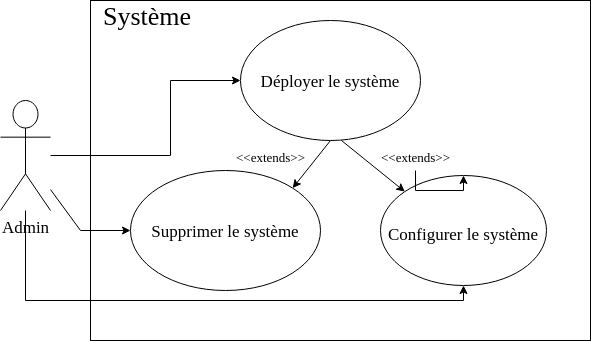

The diagram above was exported from draw.io. Its source (the exported page's mxGraphModel, read from the mxfile embedded in the PNG):
<mxGraphModel dx="782" dy="661" grid="1" gridSize="10" guides="1" tooltips="1" connect="1" arrows="1" fold="1" page="1" pageScale="1" pageWidth="827" pageHeight="1169" math="0" shadow="0">
  <root>
    <mxCell id="0" />
    <mxCell id="1" parent="0" />
    <mxCell id="GeCk1eoPQsIMOyCpoYhU-6" value="&lt;div style=&quot;font-size: 26px;&quot;&gt;&lt;font style=&quot;font-size: 26px;&quot; face=&quot;Times New Roman&quot;&gt;&amp;nbsp; Système &lt;br&gt;&lt;/font&gt;&lt;/div&gt;&lt;div style=&quot;font-size: 26px;&quot;&gt;&lt;font style=&quot;font-size: 26px;&quot; face=&quot;Times New Roman&quot;&gt;&lt;br&gt;&lt;/font&gt;&lt;/div&gt;" style="verticalAlign=top;align=left;overflow=fill;fontSize=12;fontFamily=Helvetica;html=1;" vertex="1" parent="1">
      <mxGeometry x="140" y="260" width="500" height="340" as="geometry" />
    </mxCell>
    <mxCell id="GeCk1eoPQsIMOyCpoYhU-7" value="&lt;div&gt;Admin&lt;/div&gt;" style="shape=umlActor;verticalLabelPosition=bottom;verticalAlign=top;html=1;fontFamily=Times New Roman;fontSize=17;" vertex="1" parent="1">
      <mxGeometry x="50" y="360" width="50" height="110" as="geometry" />
    </mxCell>
    <mxCell id="GeCk1eoPQsIMOyCpoYhU-12" value="Supprimer le système" style="ellipse;whiteSpace=wrap;html=1;rounded=1;fontFamily=Times New Roman;fontSize=17;" vertex="1" parent="1">
      <mxGeometry x="180" y="430" width="190" height="120" as="geometry" />
    </mxCell>
    <mxCell id="GeCk1eoPQsIMOyCpoYhU-13" value="&lt;font style=&quot;font-size: 17px;&quot;&gt;Configurer le système&lt;/font&gt;" style="ellipse;whiteSpace=wrap;html=1;rounded=1;fontFamily=Times New Roman;fontSize=26;" vertex="1" parent="1">
      <mxGeometry x="430" y="435" width="166" height="110" as="geometry" />
    </mxCell>
    <mxCell id="GeCk1eoPQsIMOyCpoYhU-14" value="" style="endArrow=classic;html=1;rounded=0;fontFamily=Times New Roman;fontSize=17;exitX=0.561;exitY=1;exitDx=0;exitDy=0;exitPerimeter=0;entryX=0;entryY=0;entryDx=0;entryDy=0;" edge="1" parent="1" source="GeCk1eoPQsIMOyCpoYhU-11" target="GeCk1eoPQsIMOyCpoYhU-13">
      <mxGeometry width="50" height="50" relative="1" as="geometry">
        <mxPoint x="390" y="410" as="sourcePoint" />
        <mxPoint x="440" y="360" as="targetPoint" />
      </mxGeometry>
    </mxCell>
    <mxCell id="GeCk1eoPQsIMOyCpoYhU-15" value="" style="endArrow=classic;html=1;rounded=0;fontFamily=Times New Roman;fontSize=17;exitX=0.5;exitY=1;exitDx=0;exitDy=0;entryX=1;entryY=0;entryDx=0;entryDy=0;" edge="1" parent="1" source="GeCk1eoPQsIMOyCpoYhU-11" target="GeCk1eoPQsIMOyCpoYhU-12">
      <mxGeometry width="50" height="50" relative="1" as="geometry">
        <mxPoint x="390" y="410" as="sourcePoint" />
        <mxPoint x="440" y="360" as="targetPoint" />
      </mxGeometry>
    </mxCell>
    <mxCell id="GeCk1eoPQsIMOyCpoYhU-16" value="&lt;font style=&quot;font-size: 13px;&quot;&gt;&amp;lt;&amp;lt;extends&amp;gt;&amp;gt;&lt;/font&gt;" style="text;html=1;align=center;verticalAlign=middle;resizable=0;points=[];autosize=1;strokeColor=none;fillColor=none;fontSize=17;fontFamily=Times New Roman;" vertex="1" parent="1">
      <mxGeometry x="275" y="400" width="90" height="30" as="geometry" />
    </mxCell>
    <mxCell id="GeCk1eoPQsIMOyCpoYhU-18" value="" style="edgeStyle=orthogonalEdgeStyle;rounded=0;orthogonalLoop=1;jettySize=auto;html=1;fontFamily=Times New Roman;fontSize=17;" edge="1" parent="1" source="GeCk1eoPQsIMOyCpoYhU-17" target="GeCk1eoPQsIMOyCpoYhU-13">
      <mxGeometry relative="1" as="geometry" />
    </mxCell>
    <mxCell id="GeCk1eoPQsIMOyCpoYhU-17" value="&lt;font style=&quot;font-size: 13px;&quot;&gt;&amp;lt;&amp;lt;extends&amp;gt;&amp;gt;&lt;/font&gt;" style="text;html=1;align=center;verticalAlign=middle;resizable=0;points=[];autosize=1;strokeColor=none;fillColor=none;fontSize=17;fontFamily=Times New Roman;" vertex="1" parent="1">
      <mxGeometry x="420" y="400" width="90" height="30" as="geometry" />
    </mxCell>
    <mxCell id="GeCk1eoPQsIMOyCpoYhU-19" value="" style="endArrow=classic;html=1;rounded=0;fontFamily=Times New Roman;fontSize=13;entryX=0;entryY=0.5;entryDx=0;entryDy=0;" edge="1" parent="1" source="GeCk1eoPQsIMOyCpoYhU-7" target="GeCk1eoPQsIMOyCpoYhU-11">
      <mxGeometry width="50" height="50" relative="1" as="geometry">
        <mxPoint x="390" y="410" as="sourcePoint" />
        <mxPoint x="440" y="360" as="targetPoint" />
        <Array as="points">
          <mxPoint x="220" y="415" />
          <mxPoint x="220" y="340" />
        </Array>
      </mxGeometry>
    </mxCell>
    <mxCell id="GeCk1eoPQsIMOyCpoYhU-21" value="" style="endArrow=classic;html=1;rounded=0;fontFamily=Times New Roman;fontSize=13;startArrow=none;" edge="1" parent="1" source="GeCk1eoPQsIMOyCpoYhU-11">
      <mxGeometry width="50" height="50" relative="1" as="geometry">
        <mxPoint x="390" y="410" as="sourcePoint" />
        <mxPoint x="440" y="360" as="targetPoint" />
      </mxGeometry>
    </mxCell>
    <mxCell id="GeCk1eoPQsIMOyCpoYhU-11" value="Déployer le système" style="ellipse;whiteSpace=wrap;html=1;rounded=1;fontFamily=Times New Roman;fontSize=17;" vertex="1" parent="1">
      <mxGeometry x="290" y="280" width="180" height="120" as="geometry" />
    </mxCell>
    <mxCell id="GeCk1eoPQsIMOyCpoYhU-23" value="" style="endArrow=classic;html=1;rounded=0;fontFamily=Times New Roman;fontSize=13;" edge="1" parent="1" source="GeCk1eoPQsIMOyCpoYhU-7" target="GeCk1eoPQsIMOyCpoYhU-12">
      <mxGeometry width="50" height="50" relative="1" as="geometry">
        <mxPoint x="390" y="410" as="sourcePoint" />
        <mxPoint x="440" y="360" as="targetPoint" />
        <Array as="points">
          <mxPoint x="130" y="490" />
        </Array>
      </mxGeometry>
    </mxCell>
    <mxCell id="GeCk1eoPQsIMOyCpoYhU-24" value="" style="endArrow=classic;html=1;rounded=0;fontFamily=Times New Roman;fontSize=13;entryX=0.5;entryY=1;entryDx=0;entryDy=0;" edge="1" parent="1" source="GeCk1eoPQsIMOyCpoYhU-7" target="GeCk1eoPQsIMOyCpoYhU-13">
      <mxGeometry width="50" height="50" relative="1" as="geometry">
        <mxPoint x="170" y="560" as="sourcePoint" />
        <mxPoint x="365" y="545" as="targetPoint" />
        <Array as="points">
          <mxPoint x="75" y="560" />
          <mxPoint x="513" y="560" />
        </Array>
      </mxGeometry>
    </mxCell>
  </root>
</mxGraphModel>